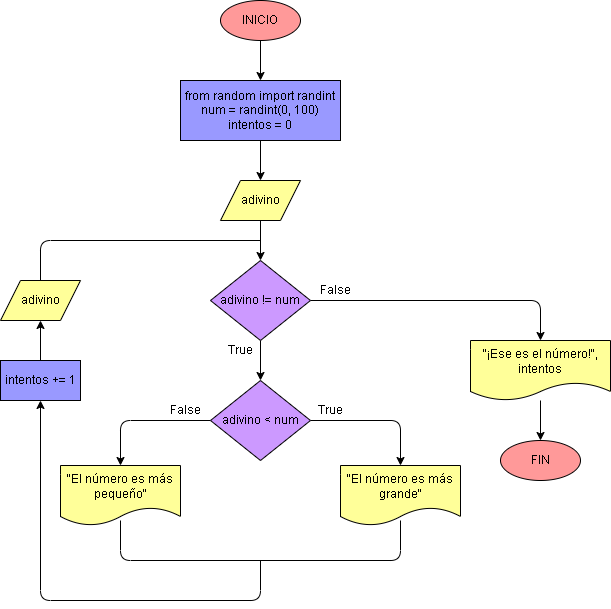

The diagram above was exported from draw.io. Its source (the exported page's mxGraphModel, read from the mxfile embedded in the PNG):
<mxGraphModel dx="1477" dy="516" grid="1" gridSize="10" guides="1" tooltips="1" connect="1" arrows="1" fold="1" page="1" pageScale="1" pageWidth="827" pageHeight="1169" math="0" shadow="0">
  <root>
    <mxCell id="0" />
    <mxCell id="1" parent="0" />
    <mxCell id="4" value="" style="edgeStyle=none;html=1;strokeColor=#000000;fontColor=#000000;" parent="1" source="2" target="3" edge="1">
      <mxGeometry relative="1" as="geometry" />
    </mxCell>
    <mxCell id="2" value="INICIO" style="ellipse;whiteSpace=wrap;html=1;fillColor=#FF9999;strokeColor=#000000;fontColor=#000000;" parent="1" vertex="1">
      <mxGeometry x="200" y="120" width="80" height="40" as="geometry" />
    </mxCell>
    <mxCell id="6" value="" style="edgeStyle=none;html=1;strokeColor=#000000;fontColor=#000000;" parent="1" source="3" target="5" edge="1">
      <mxGeometry relative="1" as="geometry" />
    </mxCell>
    <mxCell id="3" value="from random import randint&lt;br&gt;num = randint(0, 100)&lt;br&gt;intentos = 0" style="whiteSpace=wrap;html=1;strokeColor=#000000;fontColor=#000000;fillColor=#9999FF;" parent="1" vertex="1">
      <mxGeometry x="160" y="200" width="160" height="60" as="geometry" />
    </mxCell>
    <mxCell id="8" value="" style="edgeStyle=none;html=1;strokeColor=#000000;fontColor=#000000;" parent="1" source="5" target="7" edge="1">
      <mxGeometry relative="1" as="geometry" />
    </mxCell>
    <mxCell id="5" value="adivino" style="shape=parallelogram;perimeter=parallelogramPerimeter;whiteSpace=wrap;html=1;fixedSize=1;strokeColor=#000000;fontColor=#000000;fillColor=#FFFF99;" parent="1" vertex="1">
      <mxGeometry x="200" y="300" width="80" height="40" as="geometry" />
    </mxCell>
    <mxCell id="10" value="" style="edgeStyle=none;html=1;strokeColor=#000000;fontColor=#000000;" parent="1" source="7" target="9" edge="1">
      <mxGeometry relative="1" as="geometry" />
    </mxCell>
    <mxCell id="22" value="" style="edgeStyle=orthogonalEdgeStyle;html=1;endArrow=classic;endFill=1;entryX=0.5;entryY=0;entryDx=0;entryDy=0;strokeColor=#000000;fontColor=#000000;" parent="1" source="7" target="21" edge="1">
      <mxGeometry relative="1" as="geometry" />
    </mxCell>
    <mxCell id="7" value="adivino != num" style="rhombus;whiteSpace=wrap;html=1;strokeColor=#000000;fontColor=#000000;fillColor=#CC99FF;" parent="1" vertex="1">
      <mxGeometry x="190" y="380" width="100" height="80" as="geometry" />
    </mxCell>
    <mxCell id="12" value="" style="edgeStyle=orthogonalEdgeStyle;html=1;strokeColor=#000000;fontColor=#000000;exitX=1;exitY=0.5;exitDx=0;exitDy=0;" parent="1" source="9" target="11" edge="1">
      <mxGeometry relative="1" as="geometry">
        <Array as="points">
          <mxPoint x="380" y="540" />
        </Array>
      </mxGeometry>
    </mxCell>
    <mxCell id="14" style="edgeStyle=orthogonalEdgeStyle;html=1;exitX=0;exitY=0.5;exitDx=0;exitDy=0;entryX=0.5;entryY=0;entryDx=0;entryDy=0;strokeColor=#000000;fontColor=#000000;" parent="1" source="9" target="13" edge="1">
      <mxGeometry relative="1" as="geometry" />
    </mxCell>
    <mxCell id="9" value="adivino &amp;lt; num" style="rhombus;whiteSpace=wrap;html=1;strokeColor=#000000;fontColor=#000000;fillColor=#CC99FF;" parent="1" vertex="1">
      <mxGeometry x="190" y="500" width="100" height="80" as="geometry" />
    </mxCell>
    <mxCell id="11" value="&quot;El número es más grande&quot;" style="shape=document;whiteSpace=wrap;html=1;boundedLbl=1;strokeColor=#000000;fontColor=#000000;fillColor=#FFFF99;" parent="1" vertex="1">
      <mxGeometry x="320" y="585" width="120" height="60" as="geometry" />
    </mxCell>
    <mxCell id="13" value="&quot;El número es más pequeño&quot;" style="shape=document;whiteSpace=wrap;html=1;boundedLbl=1;strokeColor=#000000;fontColor=#000000;fillColor=#FFFF99;" parent="1" vertex="1">
      <mxGeometry x="40" y="585" width="120" height="60" as="geometry" />
    </mxCell>
    <mxCell id="15" value="" style="endArrow=none;html=1;strokeColor=#000000;fontColor=#000000;" parent="1" edge="1">
      <mxGeometry width="50" height="50" relative="1" as="geometry">
        <mxPoint x="100" y="640" as="sourcePoint" />
        <mxPoint x="380" y="640" as="targetPoint" />
        <Array as="points">
          <mxPoint x="100" y="680" />
          <mxPoint x="380" y="680" />
        </Array>
      </mxGeometry>
    </mxCell>
    <mxCell id="18" style="edgeStyle=orthogonalEdgeStyle;html=1;exitX=0.5;exitY=0;exitDx=0;exitDy=0;endArrow=none;endFill=0;strokeColor=#000000;fontColor=#000000;" parent="1" source="16" edge="1">
      <mxGeometry relative="1" as="geometry">
        <mxPoint x="240" y="360" as="targetPoint" />
        <Array as="points">
          <mxPoint x="20" y="360" />
        </Array>
      </mxGeometry>
    </mxCell>
    <mxCell id="16" value="adivino" style="shape=parallelogram;perimeter=parallelogramPerimeter;whiteSpace=wrap;html=1;fixedSize=1;strokeColor=#000000;fontColor=#000000;fillColor=#FFFF99;" parent="1" vertex="1">
      <mxGeometry x="-20" y="400" width="80" height="40" as="geometry" />
    </mxCell>
    <mxCell id="20" value="" style="endArrow=classic;html=1;strokeColor=#000000;fontColor=#000000;entryX=0.5;entryY=1;entryDx=0;entryDy=0;" parent="1" target="26" edge="1">
      <mxGeometry width="50" height="50" relative="1" as="geometry">
        <mxPoint x="240" y="680" as="sourcePoint" />
        <mxPoint x="-20" y="580" as="targetPoint" />
        <Array as="points">
          <mxPoint x="240" y="720" />
          <mxPoint x="20" y="720" />
        </Array>
      </mxGeometry>
    </mxCell>
    <mxCell id="24" value="" style="edgeStyle=orthogonalEdgeStyle;html=1;endArrow=classic;endFill=1;strokeColor=#000000;fontColor=#000000;" parent="1" source="21" target="23" edge="1">
      <mxGeometry relative="1" as="geometry" />
    </mxCell>
    <mxCell id="21" value="&quot;¡Ese es el número!&quot;,&lt;br&gt;intentos" style="shape=document;whiteSpace=wrap;html=1;boundedLbl=1;strokeColor=#000000;fontColor=#000000;fillColor=#FFFF99;" parent="1" vertex="1">
      <mxGeometry x="450" y="460" width="140" height="60" as="geometry" />
    </mxCell>
    <mxCell id="23" value="FIN" style="ellipse;whiteSpace=wrap;html=1;strokeColor=#000000;fontColor=#000000;fillColor=#FF9999;" parent="1" vertex="1">
      <mxGeometry x="480" y="560" width="80" height="40" as="geometry" />
    </mxCell>
    <mxCell id="29" style="edgeStyle=none;html=1;exitX=0.5;exitY=0;exitDx=0;exitDy=0;entryX=0.5;entryY=1;entryDx=0;entryDy=0;fontColor=#000000;strokeColor=#000000;" parent="1" source="26" target="16" edge="1">
      <mxGeometry relative="1" as="geometry" />
    </mxCell>
    <mxCell id="26" value="intentos += 1" style="whiteSpace=wrap;html=1;strokeColor=#000000;fontColor=#000000;fillColor=#9999FF;" parent="1" vertex="1">
      <mxGeometry x="-20" y="480" width="80" height="40" as="geometry" />
    </mxCell>
    <mxCell id="30" value="True" style="text;html=1;align=center;verticalAlign=middle;resizable=0;points=[];autosize=1;strokeColor=none;fillColor=none;fontColor=#000000;" parent="1" vertex="1">
      <mxGeometry x="200" y="460" width="40" height="20" as="geometry" />
    </mxCell>
    <mxCell id="31" value="False" style="text;html=1;align=center;verticalAlign=middle;resizable=0;points=[];autosize=1;strokeColor=none;fillColor=none;fontColor=#000000;" parent="1" vertex="1">
      <mxGeometry x="290" y="400" width="50" height="20" as="geometry" />
    </mxCell>
    <mxCell id="32" value="True" style="text;html=1;align=center;verticalAlign=middle;resizable=0;points=[];autosize=1;strokeColor=none;fillColor=none;fontColor=#000000;" parent="1" vertex="1">
      <mxGeometry x="290" y="520" width="40" height="20" as="geometry" />
    </mxCell>
    <mxCell id="34" value="False" style="text;html=1;align=center;verticalAlign=middle;resizable=0;points=[];autosize=1;strokeColor=none;fillColor=none;fontColor=#000000;" parent="1" vertex="1">
      <mxGeometry x="140" y="520" width="50" height="20" as="geometry" />
    </mxCell>
  </root>
</mxGraphModel>